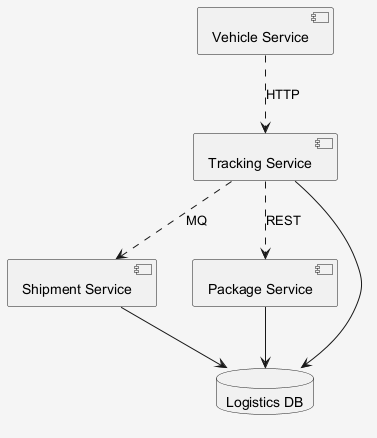

The diagram above was rendered by PlantUML. Its source (embedded in the PNG):
@startuml
skinparam shadowing false
skinparam backgroundColor #F5F5F5
component "Shipment Service" as C_ShipmentService
component "Tracking Service" as C_TrackingService
component "Package Service" as C_PackageService
component "Vehicle Service" as C_VehicleService
database "Logistics DB" as DB_logistics
C_ShipmentService --> DB_logistics
C_TrackingService --> DB_logistics
C_PackageService --> DB_logistics
C_VehicleService ..> C_TrackingService : HTTP
C_TrackingService ..> C_ShipmentService : MQ
C_TrackingService ..> C_PackageService : REST
@enduml